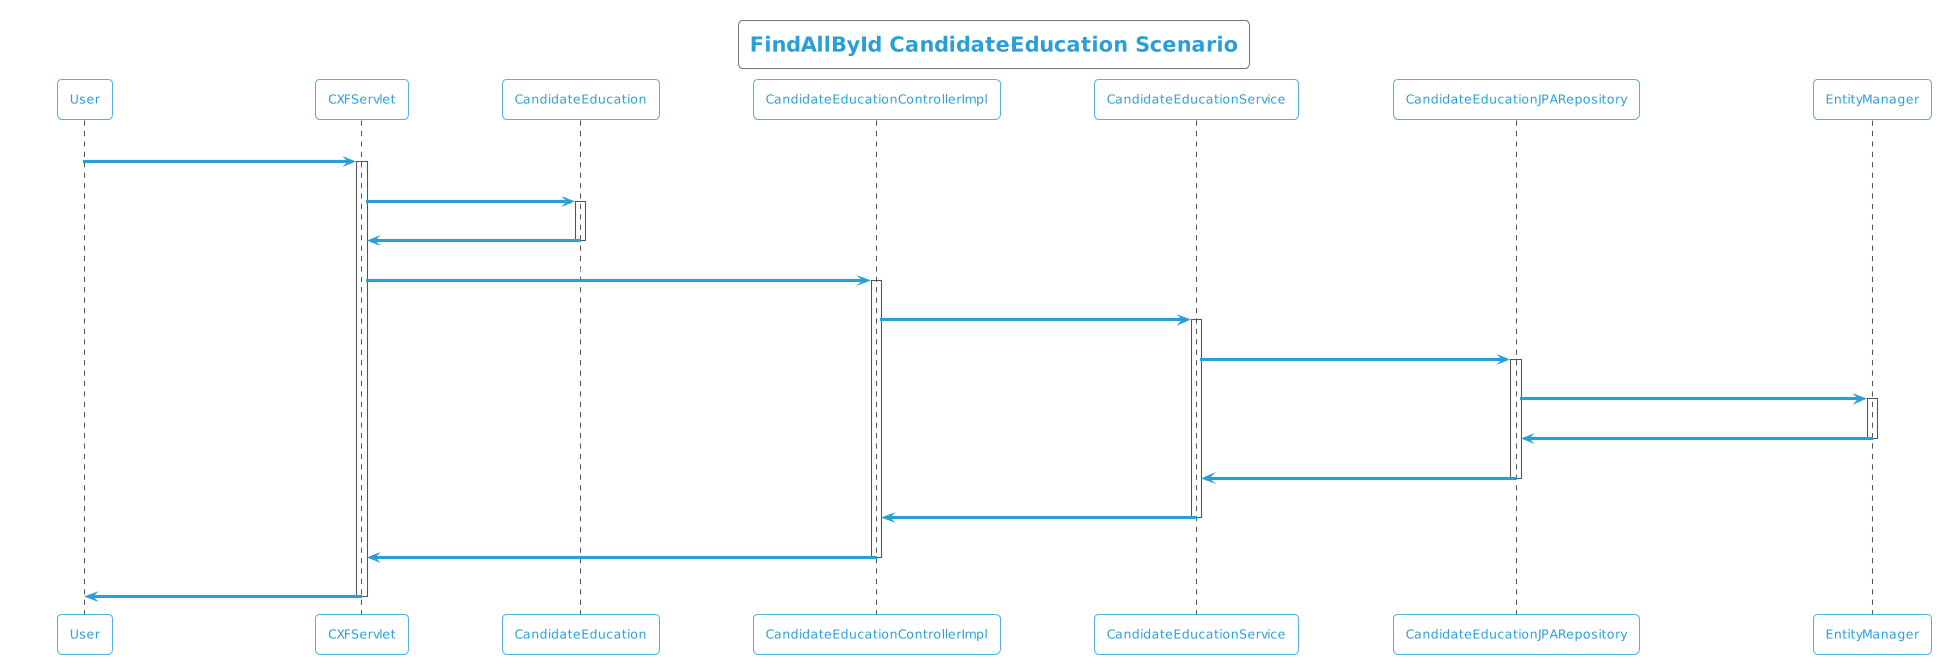

The diagram above was rendered by PlantUML. Its source (embedded in the PNG):
@startuml
!theme cyborg-outline
title FindAllById CandidateEducation Scenario
participant User
User -> CXFServlet: GET, CandidateEducation
activate CXFServlet
CXFServlet -> CandidateEducation: << findAllById >>
activate CandidateEducation
CandidateEducation -> CXFServlet: << instance >>
deactivate CandidateEducation
CXFServlet -> CandidateEducationControllerImpl: findAllById(:List<CandidateEducation> id)
activate CandidateEducationControllerImpl
CandidateEducationControllerImpl -> CandidateEducationService: findAllById(:List<CandidateEducation> id)
activate CandidateEducationService
CandidateEducationService -> CandidateEducationJPARepository: findAllById(:List<CandidateEducation> id)
activate CandidateEducationJPARepository
CandidateEducationJPARepository -> EntityManager: response(:List<CandidateEducation>findAllById)
activate EntityManager
EntityManager -> CandidateEducationJPARepository: << persisted List CandidateEducation >>
deactivate EntityManager
CandidateEducationJPARepository -> CandidateEducationService: << persisted List CandidateEducation >>
deactivate CandidateEducationJPARepository
CandidateEducationService -> CandidateEducationControllerImpl: << persisted List CandidateEducation >>
deactivate CandidateEducationService
CandidateEducationControllerImpl -> CXFServlet: << persisted List CandidateEducation >>
deactivate CandidateEducationControllerImpl
CXFServlet -> User: marshalled CandidateEducation XML
deactivate CXFServlet
@enduml